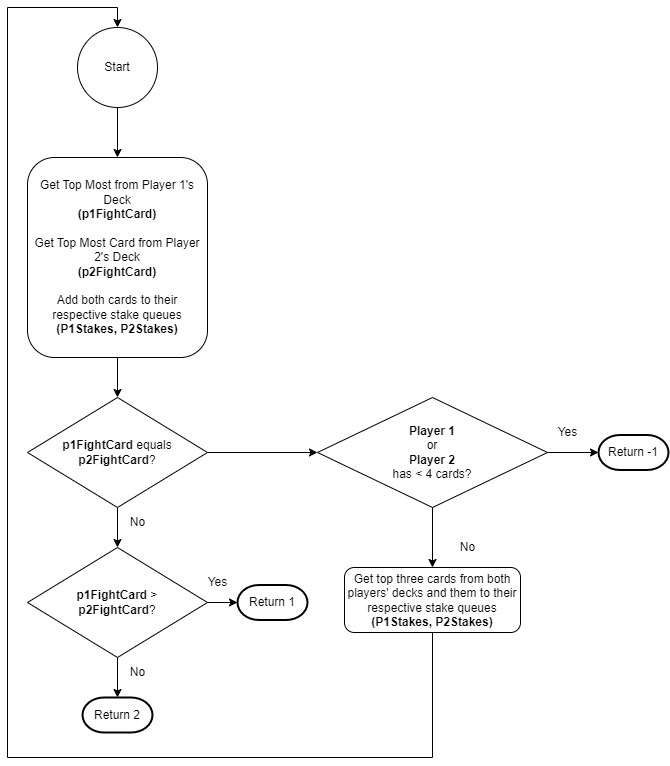

The diagram above was exported from draw.io. Its source (the exported page's mxGraphModel, read from the mxfile embedded in the PNG):
<mxGraphModel dx="2954" dy="1148" grid="1" gridSize="10" guides="1" tooltips="1" connect="1" arrows="1" fold="1" page="1" pageScale="1" pageWidth="827" pageHeight="1169" math="0" shadow="0">
  <root>
    <mxCell id="WIyWlLk6GJQsqaUBKTNV-0" />
    <mxCell id="WIyWlLk6GJQsqaUBKTNV-1" parent="WIyWlLk6GJQsqaUBKTNV-0" />
    <mxCell id="QcDGhxpCLDa9XDwLosic-3" style="edgeStyle=orthogonalEdgeStyle;rounded=0;orthogonalLoop=1;jettySize=auto;html=1;exitX=0.5;exitY=1;exitDx=0;exitDy=0;entryX=0.5;entryY=0;entryDx=0;entryDy=0;" edge="1" parent="WIyWlLk6GJQsqaUBKTNV-1" source="QcDGhxpCLDa9XDwLosic-1" target="QcDGhxpCLDa9XDwLosic-2">
      <mxGeometry relative="1" as="geometry" />
    </mxCell>
    <mxCell id="QcDGhxpCLDa9XDwLosic-1" value="Start" style="ellipse;whiteSpace=wrap;html=1;aspect=fixed;" vertex="1" parent="WIyWlLk6GJQsqaUBKTNV-1">
      <mxGeometry x="100" y="80" width="80" height="80" as="geometry" />
    </mxCell>
    <mxCell id="QcDGhxpCLDa9XDwLosic-5" style="edgeStyle=orthogonalEdgeStyle;rounded=0;orthogonalLoop=1;jettySize=auto;html=1;exitX=0.5;exitY=1;exitDx=0;exitDy=0;entryX=0.5;entryY=0;entryDx=0;entryDy=0;" edge="1" parent="WIyWlLk6GJQsqaUBKTNV-1" source="QcDGhxpCLDa9XDwLosic-2" target="QcDGhxpCLDa9XDwLosic-4">
      <mxGeometry relative="1" as="geometry" />
    </mxCell>
    <mxCell id="QcDGhxpCLDa9XDwLosic-2" value="Get Top Most from Player 1's Deck&lt;br&gt;&lt;b&gt;(p1FightCard)&lt;/b&gt;&lt;br&gt;&lt;br&gt;Get Top Most Card from Player 2's Deck&lt;br&gt;&lt;b&gt;(p2FightCard)&lt;/b&gt;&lt;br&gt;&lt;br&gt;Add both cards to their respective stake queues&lt;br&gt;&lt;b&gt;(P1Stakes, P2Stakes)&lt;/b&gt;" style="rounded=1;whiteSpace=wrap;html=1;" vertex="1" parent="WIyWlLk6GJQsqaUBKTNV-1">
      <mxGeometry x="50" y="210" width="180" height="200" as="geometry" />
    </mxCell>
    <mxCell id="QcDGhxpCLDa9XDwLosic-7" style="edgeStyle=orthogonalEdgeStyle;rounded=0;orthogonalLoop=1;jettySize=auto;html=1;exitX=0.5;exitY=1;exitDx=0;exitDy=0;entryX=0.5;entryY=0;entryDx=0;entryDy=0;" edge="1" parent="WIyWlLk6GJQsqaUBKTNV-1" source="QcDGhxpCLDa9XDwLosic-4" target="QcDGhxpCLDa9XDwLosic-6">
      <mxGeometry relative="1" as="geometry" />
    </mxCell>
    <mxCell id="QcDGhxpCLDa9XDwLosic-18" style="edgeStyle=orthogonalEdgeStyle;rounded=0;orthogonalLoop=1;jettySize=auto;html=1;exitX=1;exitY=0.5;exitDx=0;exitDy=0;entryX=0;entryY=0.5;entryDx=0;entryDy=0;" edge="1" parent="WIyWlLk6GJQsqaUBKTNV-1" source="QcDGhxpCLDa9XDwLosic-4" target="QcDGhxpCLDa9XDwLosic-17">
      <mxGeometry relative="1" as="geometry" />
    </mxCell>
    <mxCell id="QcDGhxpCLDa9XDwLosic-4" value="&lt;b&gt;p1FightCard &lt;/b&gt;equals &lt;b&gt;p2FightCard&lt;/b&gt;?" style="rhombus;whiteSpace=wrap;html=1;" vertex="1" parent="WIyWlLk6GJQsqaUBKTNV-1">
      <mxGeometry x="50" y="450" width="180" height="110" as="geometry" />
    </mxCell>
    <mxCell id="QcDGhxpCLDa9XDwLosic-11" style="edgeStyle=orthogonalEdgeStyle;rounded=0;orthogonalLoop=1;jettySize=auto;html=1;exitX=1;exitY=0.5;exitDx=0;exitDy=0;entryX=0;entryY=0.5;entryDx=0;entryDy=0;entryPerimeter=0;" edge="1" parent="WIyWlLk6GJQsqaUBKTNV-1" source="QcDGhxpCLDa9XDwLosic-6" target="QcDGhxpCLDa9XDwLosic-10">
      <mxGeometry relative="1" as="geometry" />
    </mxCell>
    <mxCell id="QcDGhxpCLDa9XDwLosic-12" style="edgeStyle=orthogonalEdgeStyle;rounded=0;orthogonalLoop=1;jettySize=auto;html=1;exitX=0.5;exitY=1;exitDx=0;exitDy=0;entryX=0.5;entryY=0;entryDx=0;entryDy=0;entryPerimeter=0;" edge="1" parent="WIyWlLk6GJQsqaUBKTNV-1" source="QcDGhxpCLDa9XDwLosic-6" target="QcDGhxpCLDa9XDwLosic-13">
      <mxGeometry relative="1" as="geometry">
        <mxPoint x="140" y="740" as="targetPoint" />
        <Array as="points" />
      </mxGeometry>
    </mxCell>
    <mxCell id="QcDGhxpCLDa9XDwLosic-6" value="&lt;b&gt;p1FightCard &lt;/b&gt;&amp;gt;&lt;br&gt;&lt;b&gt;p2FightCard&lt;/b&gt;?" style="rhombus;whiteSpace=wrap;html=1;" vertex="1" parent="WIyWlLk6GJQsqaUBKTNV-1">
      <mxGeometry x="50" y="600" width="180" height="110" as="geometry" />
    </mxCell>
    <mxCell id="QcDGhxpCLDa9XDwLosic-10" value="Return 1" style="strokeWidth=2;html=1;shape=mxgraph.flowchart.terminator;whiteSpace=wrap;" vertex="1" parent="WIyWlLk6GJQsqaUBKTNV-1">
      <mxGeometry x="260" y="637.5" width="70" height="35" as="geometry" />
    </mxCell>
    <mxCell id="QcDGhxpCLDa9XDwLosic-13" value="Return 2" style="strokeWidth=2;html=1;shape=mxgraph.flowchart.terminator;whiteSpace=wrap;" vertex="1" parent="WIyWlLk6GJQsqaUBKTNV-1">
      <mxGeometry x="105" y="750" width="70" height="35" as="geometry" />
    </mxCell>
    <mxCell id="QcDGhxpCLDa9XDwLosic-14" value="No" style="text;html=1;align=center;verticalAlign=middle;resizable=0;points=[];autosize=1;strokeColor=none;fillColor=none;" vertex="1" parent="WIyWlLk6GJQsqaUBKTNV-1">
      <mxGeometry x="140" y="710" width="40" height="30" as="geometry" />
    </mxCell>
    <mxCell id="QcDGhxpCLDa9XDwLosic-15" value="Yes" style="text;html=1;align=center;verticalAlign=middle;resizable=0;points=[];autosize=1;strokeColor=none;fillColor=none;" vertex="1" parent="WIyWlLk6GJQsqaUBKTNV-1">
      <mxGeometry x="220" y="620" width="40" height="30" as="geometry" />
    </mxCell>
    <mxCell id="QcDGhxpCLDa9XDwLosic-16" value="No" style="text;html=1;align=center;verticalAlign=middle;resizable=0;points=[];autosize=1;strokeColor=none;fillColor=none;" vertex="1" parent="WIyWlLk6GJQsqaUBKTNV-1">
      <mxGeometry x="140" y="560" width="40" height="30" as="geometry" />
    </mxCell>
    <mxCell id="QcDGhxpCLDa9XDwLosic-22" style="edgeStyle=orthogonalEdgeStyle;rounded=0;orthogonalLoop=1;jettySize=auto;html=1;exitX=1;exitY=0.5;exitDx=0;exitDy=0;entryX=0;entryY=0.5;entryDx=0;entryDy=0;entryPerimeter=0;" edge="1" parent="WIyWlLk6GJQsqaUBKTNV-1" source="QcDGhxpCLDa9XDwLosic-17" target="QcDGhxpCLDa9XDwLosic-21">
      <mxGeometry relative="1" as="geometry" />
    </mxCell>
    <mxCell id="QcDGhxpCLDa9XDwLosic-25" style="edgeStyle=orthogonalEdgeStyle;rounded=0;orthogonalLoop=1;jettySize=auto;html=1;exitX=0.5;exitY=1;exitDx=0;exitDy=0;entryX=0.5;entryY=0;entryDx=0;entryDy=0;" edge="1" parent="WIyWlLk6GJQsqaUBKTNV-1" source="QcDGhxpCLDa9XDwLosic-17" target="QcDGhxpCLDa9XDwLosic-24">
      <mxGeometry relative="1" as="geometry" />
    </mxCell>
    <mxCell id="QcDGhxpCLDa9XDwLosic-17" value="&lt;b&gt;Player 1 &lt;/b&gt;&lt;br&gt;or &lt;br&gt;&lt;b&gt;Player 2 &lt;/b&gt;&lt;br&gt;has &amp;lt; 4 cards?" style="rhombus;whiteSpace=wrap;html=1;" vertex="1" parent="WIyWlLk6GJQsqaUBKTNV-1">
      <mxGeometry x="340" y="450" width="230" height="110" as="geometry" />
    </mxCell>
    <mxCell id="QcDGhxpCLDa9XDwLosic-21" value="Return -1" style="strokeWidth=2;html=1;shape=mxgraph.flowchart.terminator;whiteSpace=wrap;" vertex="1" parent="WIyWlLk6GJQsqaUBKTNV-1">
      <mxGeometry x="621" y="487.5" width="70" height="35" as="geometry" />
    </mxCell>
    <mxCell id="QcDGhxpCLDa9XDwLosic-26" style="edgeStyle=orthogonalEdgeStyle;rounded=0;orthogonalLoop=1;jettySize=auto;html=1;exitX=0.5;exitY=1;exitDx=0;exitDy=0;entryX=0.5;entryY=0;entryDx=0;entryDy=0;" edge="1" parent="WIyWlLk6GJQsqaUBKTNV-1" source="QcDGhxpCLDa9XDwLosic-24" target="QcDGhxpCLDa9XDwLosic-1">
      <mxGeometry relative="1" as="geometry">
        <Array as="points">
          <mxPoint x="455" y="810" />
          <mxPoint x="30" y="810" />
          <mxPoint x="30" y="60" />
          <mxPoint x="140" y="60" />
        </Array>
      </mxGeometry>
    </mxCell>
    <mxCell id="QcDGhxpCLDa9XDwLosic-24" value="Get top three cards from both players' decks and them to their respective stake queues&lt;br&gt;&lt;b&gt;(P1Stakes, P2Stakes)&lt;/b&gt;" style="rounded=1;whiteSpace=wrap;html=1;" vertex="1" parent="WIyWlLk6GJQsqaUBKTNV-1">
      <mxGeometry x="367" y="620" width="176" height="65" as="geometry" />
    </mxCell>
    <mxCell id="QcDGhxpCLDa9XDwLosic-27" value="No" style="text;html=1;align=center;verticalAlign=middle;resizable=0;points=[];autosize=1;strokeColor=none;fillColor=none;" vertex="1" parent="WIyWlLk6GJQsqaUBKTNV-1">
      <mxGeometry x="470" y="585" width="40" height="30" as="geometry" />
    </mxCell>
    <mxCell id="QcDGhxpCLDa9XDwLosic-28" value="Yes" style="text;html=1;align=center;verticalAlign=middle;resizable=0;points=[];autosize=1;strokeColor=none;fillColor=none;" vertex="1" parent="WIyWlLk6GJQsqaUBKTNV-1">
      <mxGeometry x="570" y="470" width="40" height="30" as="geometry" />
    </mxCell>
  </root>
</mxGraphModel>